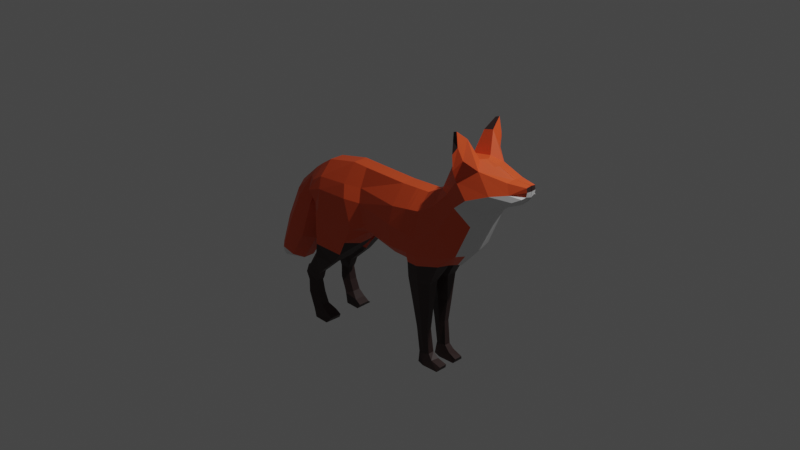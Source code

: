 # Source: fox.blend  (saved by Blender 2.80.75; exported with 4.5.12 LTS)
import bpy
from mathutils import Matrix  # noqa: F401  (used for matrix-valued properties, if any)

bpy.ops.wm.read_factory_settings(use_empty=True)
scene = bpy.context.scene
scene.name = 'Scene'

# ---- collections
col_collection = bpy.data.collections.new('Collection'); scene.collection.children.link(col_collection)

# ---- materials (node trees are filled in below, after node groups)
mat_fox_base_coat = bpy.data.materials.new('Fox.Base.Coat')
mat_fox_base_coat.use_transparent_shadow = False
mat_fox_base_legs = bpy.data.materials.new('Fox.Base.Legs')
mat_fox_base_legs.use_transparent_shadow = False
mat_fox_base_tailend = bpy.data.materials.new('Fox.Base.TailEnd')
mat_fox_base_tailend.use_transparent_shadow = False

# ---- material node trees
mat_fox_base_coat.use_nodes = True; mat_fox_base_coat.node_tree.nodes.clear()
_N = mat_fox_base_coat.node_tree.nodes; _L = mat_fox_base_coat.node_tree.links
n0 = _N.new('ShaderNodeOutputMaterial'); n0.name = 'Material Output'; n0.location = (300, 300)
n1 = _N.new('ShaderNodeBsdfPrincipled'); n1.name = 'Principled BSDF'; n1.location = (10, 300)
n1.distribution = 'GGX'
n1.subsurface_method = 'BURLEY'
n1.inputs[0].default_value = (0.8, 0.0911, 0.02172, 1.0)
n1.inputs[3].default_value = 1.45
n1.inputs[27].default_value = (0.0, 0.0, 0.0, 1.0)
n1.inputs[28].default_value = 1.0
_L.new(n1.outputs[0], n0.inputs[0])
n0.is_active_output = True
mat_fox_base_legs.use_nodes = True; mat_fox_base_legs.node_tree.nodes.clear()
_N = mat_fox_base_legs.node_tree.nodes; _L = mat_fox_base_legs.node_tree.links
n0 = _N.new('ShaderNodeOutputMaterial'); n0.name = 'Material Output'; n0.location = (300, 300)
n1 = _N.new('ShaderNodeBsdfPrincipled'); n1.name = 'Principled BSDF'; n1.location = (10, 300)
n1.distribution = 'GGX'
n1.subsurface_method = 'BURLEY'
n1.inputs[0].default_value = (0.03737, 0.01916, 0.01774, 1.0)
n1.inputs[3].default_value = 1.45
n1.inputs[27].default_value = (0.0, 0.0, 0.0, 1.0)
n1.inputs[28].default_value = 1.0
_L.new(n1.outputs[0], n0.inputs[0])
n0.is_active_output = True
mat_fox_base_tailend.use_nodes = True; mat_fox_base_tailend.node_tree.nodes.clear()
_N = mat_fox_base_tailend.node_tree.nodes; _L = mat_fox_base_tailend.node_tree.links
n0 = _N.new('ShaderNodeOutputMaterial'); n0.name = 'Material Output'; n0.location = (300, 300)
n1 = _N.new('ShaderNodeBsdfPrincipled'); n1.name = 'Principled BSDF'; n1.location = (10, 300)
n1.distribution = 'GGX'
n1.subsurface_method = 'BURLEY'
n1.inputs[3].default_value = 1.45
n1.inputs[27].default_value = (0.0, 0.0, 0.0, 1.0)
n1.inputs[28].default_value = 1.0
_L.new(n1.outputs[0], n0.inputs[0])
n0.is_active_output = True

# ---- world
world_world = bpy.data.worlds.new('World'); scene.world = world_world
world_world.use_nodes = True; world_world.node_tree.nodes.clear()
_N = world_world.node_tree.nodes; _L = world_world.node_tree.links
n0 = _N.new('ShaderNodeOutputWorld'); n0.name = 'World Output'; n0.location = (300, 300)
n1 = _N.new('ShaderNodeBackground'); n1.name = 'Background'; n1.location = (10, 300)
n1.inputs[0].default_value = (0.05088, 0.05088, 0.05088, 1.0)
_L.new(n1.outputs[0], n0.inputs[0])
n0.is_active_output = True
world_world.color = (0.05088, 0.05088, 0.05088)
world_world.use_sun_shadow = False
world_world.sun_shadow_jitter_overblur = 0.0

# ---- cameras
cam_camera = bpy.data.cameras.new('Camera')
cam_camera.clip_end = 100.0
cam_camera.ortho_scale = 7.314

# ---- lights
light_light = bpy.data.lights.new('Light', 'POINT')
light_light.transmission_factor = 0.0
light_light.energy = 1000.0
light_light.shadow_soft_size = 0.1
light_light.shadow_maximum_resolution = 0.006
light_light.use_absolute_resolution = True

# ---- meshes
me_plane = bpy.data.meshes.new('Plane')
me_plane.from_pydata([(-1.01, 0.3106, 0.0), (0.8825, 0.3523, 0.0), (-1.079, 0.8442, 0.0), (0.6871, 1.133, 0.0), (-0.8278, -0.9261, 0.1331), (0.1419, 0.247, 0.0), (0.5, 0.247, 0.0), (0.5, 1.032, 0.0), (0.1419, 1.009, 0.0), (-0.5829, 1.009, 0.0), (-1.0, 0.4655, 0.0), (1.012, 0.5339, 0.0), (-1.107, 0.5818, 0.0), (-0.9594, 0.9233, 0.0), (-0.9448, 0.3073, 0.0), (-0.3107, 0.2713, 0.0), (-0.3907, 1.007, 0.0), (0.8047, 1.417, 0.0), (1.178, 0.9016, 0.0), (0.9379, 1.534, 0.0), (1.299, 1.049, 0.0), (1.18, 1.566, 0.0), (1.436, 1.167, 0.0), (1.311, 1.535, 0.0), (1.667, 1.311, -0.003751), (1.695, 1.354, -0.003751), (1.695, 1.47, -0.003751), (1.501, 1.466, -0.001655), (1.59, 1.243, 0.0), (-1.0, 0.4655, 0.2764), (-1.01, 0.3557, 0.268), (0.5, 0.2838, 0.2428), (0.8825, 0.4038, 0.1222), (0.6949, 0.9904, 0.2241), (0.6871, 1.133, 0.08083), (-0.9594, 0.9233, 0.08083), (-1.079, 0.8442, 0.08083), (-0.9448, 0.3524, 0.3241), (-0.4634, 0.3287, 0.2741), (-0.3107, 0.3228, 0.1334), (0.1419, 0.2921, 0.1949), (0.5, 1.032, 0.08083), (0.1419, 1.009, 0.08083), (-0.3907, 1.007, 0.08339), (-0.5829, 1.009, 0.08083), (-0.5842, 0.8058, 0.2241), (0.1419, 0.8058, 0.2241), (0.5, 0.8715, 0.2241), (-1.107, 0.5818, 0.2764), (1.012, 0.5753, 0.2273), (-0.4481, 0.3785, 0.2764), (0.1419, 0.3837, 0.2686), (0.5, 0.405, 0.2686), (-0.3005, 0.4092, 0.2207), (-0.9048, 0.4551, 0.3194), (0.8077, 0.7858, 0.2764), (-0.5359, 0.6698, 0.2764), (0.1419, 0.624, 0.2764), (0.5, 0.5859, 0.2764), (-1.096, 0.6825, 0.2241), (-0.3593, 0.6608, 0.2207), (-0.9301, 0.6483, 0.2764), (-0.3916, 0.8046, 0.1685), (-0.9595, 0.7677, 0.2241), (0.8628, 1.167, 0.2106), (0.8047, 1.417, 0.06732), (1.178, 0.9429, 0.2137), (1.011, 1.097, 0.2629), (1.021, 1.362, 0.2554), (0.9379, 1.534, 0.05987), (1.299, 1.125, 0.1722), (1.174, 1.234, 0.2924), (1.216, 1.498, 0.1702), (1.135, 1.566, 0.0714), (1.436, 1.232, 0.1671), (1.39, 1.324, 0.2189), (1.667, 1.349, 0.09228), (1.686, 1.367, 0.05593), (1.685, 1.456, 0.05593), (1.501, 1.457, 0.1006), (1.554, 1.365, 0.1377), (1.59, 1.307, 0.1377), (1.037, 1.654, 0.3278), (0.9981, 1.848, 0.2756), (1.065, 1.718, 0.2882), (1.041, 1.863, 0.281), (1.029, 1.487, 0.3109), (0.968, 1.747, 0.1616), (1.069, 1.77, 0.17), (1.095, 1.587, 0.2485), (1.667, 1.319, 0.01764), (1.59, 1.257, 0.03068), (1.299, 1.075, 0.03036), (1.178, 0.9108, 0.0476), (-1.079, 0.8442, 0.018), (-0.9594, 0.9233, 0.018), (1.501, 1.464, 0.02112), (1.693, 1.467, 0.009541), (0.8047, 1.417, 0.01499), (0.9379, 1.534, 0.01334), (-0.6252, -0.0684, 0.1003), (-0.9379, 0.2612, 0.07142), (1.17, 1.566, 0.0159), (1.29, 1.526, 0.03792), (0.1419, 0.257, 0.0434), (-0.3107, 0.2828, 0.02971), (1.436, 1.182, 0.03722), (0.5, 0.2573, 0.04581), (0.5, 1.032, 0.018), (0.6871, 1.133, 0.018), (0.1419, 1.009, 0.018), (-1.118, 0.3051, 0.0), (-0.5829, 1.009, 0.018), (-0.3907, 1.007, 0.01857), (1.025, 0.5431, 0.1056), (1.693, 1.357, 0.009541), (-1.107, 0.5818, 0.06155), (-1.0, 0.4655, 0.06155), (-1.01, 0.3206, 0.1328), (0.8825, 0.3765, 0.0545), (-0.9448, 0.01279, 0.3241), (-0.6252, -0.01858, 0.2741), (-0.9632, -0.1401, 0.3241), (-0.761, -0.1775, 0.2741), (-1.093, -0.2792, 0.2693), (-1.09, -0.3152, 0.327), (-0.9804, -0.3808, 0.2755), (-1.136, -0.3946, 0.3241), (-1.01, -0.4618, 0.2741), (-1.111, -0.4907, 0.3115), (-1.027, -0.5034, 0.2681), (-1.096, -0.6297, 0.3241), (-1.002, -0.649, 0.2741), (-1.028, -0.8102, 0.3241), (-0.9506, -0.7724, 0.2741), (-0.9976, -0.9196, 0.3241), (-0.8673, -0.833, 0.2741), (-0.8242, -0.9189, 0.3241), (-0.7972, -0.8724, 0.2741), (-0.9766, 0.008382, 0.268), (-1.01, -0.01117, 0.1793), (-1.003, -0.09846, 0.268), (-1.01, -0.1264, 0.191), (-1.097, -0.2855, 0.1817), (-1.167, -0.3405, 0.268), (-1.171, -0.3479, 0.1816), (-1.139, -0.4781, 0.2629), (-1.143, -0.4828, 0.1912), (-1.148, -0.6167, 0.268), (-1.154, -0.6181, 0.1884), (-1.083, -0.8074, 0.268), (-1.087, -0.8146, 0.1816), (-1.052, -0.9105, 0.268), (-1.056, -0.9176, 0.1816), (-0.9976, -0.9196, 0.3241), (-1.001, -0.9267, 0.1331), (-0.8242, -0.9189, 0.3241), (-0.4634, 0.3287, 0.2741), (-0.7972, -0.8724, 0.143), (-0.8673, -0.833, 0.1458), (-1.027, -0.5033, 0.1866), (-0.761, -0.1775, 0.1796), (-0.4671, 0.09792, 0.03024), (-0.847, -0.06225, 0.0806), (-0.9708, -0.1681, 0.1193), (-1.055, -0.2979, 0.1237), (-0.98, -0.3782, 0.1817), (-1.111, -0.386, 0.1273), (-1.009, -0.4617, 0.1797), (-1.112, -0.4884, 0.1559), (-1.106, -0.629, 0.1497), (-1.001, -0.6464, 0.1827), (-1.027, -0.8101, 0.1427), (-0.949, -0.7723, 0.1797), (0.3776, 0.247, 0.0), (0.3776, 1.024, 0.0), (0.3776, 0.2838, 0.2428), (0.3776, 1.024, 0.08083), (0.3776, 0.3977, 0.2686), (0.3776, 0.5989, 0.2764), (0.3776, 0.849, 0.2241), (0.3776, 1.024, 0.018), (0.3776, 0.257, 0.0434), (0.3368, 1.022, 0.0), (0.3368, 1.022, 0.08083), (0.3368, 0.3953, 0.2686), (0.3368, 0.6033, 0.2764), (0.3368, 0.8415, 0.2241), (0.3368, 0.257, 0.0434), (0.3368, 0.247, 0.0), (0.3368, 0.2921, 0.1949), (0.3368, 1.022, 0.018), (0.7535, 0.3168, 0.0), (0.624, 1.099, 0.0), (0.7535, 0.3531, 0.204), (0.624, 1.099, 0.08083), (0.8395, 0.4949, 0.2438), (0.7039, 0.7184, 0.2764), (0.6292, 0.9503, 0.2241), (0.7535, 0.3165, 0.0475), (0.624, 1.099, 0.018), (0.5, 0.076, 0.2209), (0.3668, 0.1081, 0.2209), (0.6009, -0.73, 0.1525), (0.6301, 0.1036, 0.1821), (0.5055, -0.2136, 0.1931), (0.4048, -0.1823, 0.1931), (0.4915, -0.7287, 0.1774), (0.6084, -0.186, 0.1616), (0.5177, -0.4743, 0.1796), (0.4541, -0.461, 0.1796), (0.5381, -0.731, 0.1682), (0.5743, -0.464, 0.1538), (0.6493, -0.7844, 0.1616), (0.4927, -0.8488, 0.1931), (0.5562, -0.8703, 0.1931), (0.7672, -0.8177, 0.156), (0.7467, -0.867, 0.1832), (0.5, 0.08255, 0.03504), (0.3668, 0.1146, 0.03504), (0.6009, -0.7276, 0.08486), (0.6301, 0.1101, 0.07381), (0.5055, -0.2118, 0.06809), (0.4048, -0.1805, 0.06809), (0.4915, -0.7262, 0.07671), (0.6084, -0.1842, 0.09958), (0.5177, -0.4711, 0.07277), (0.4541, -0.4578, 0.07277), (0.5381, -0.7286, 0.07671), (0.5743, -0.4608, 0.09858), (0.6657, -0.7844, 0.07657), (0.4927, -0.8488, 0.04428), (0.5562, -0.8703, 0.04428), (0.7672, -0.8177, 0.06587), (0.7467, -0.867, 0.05418), (-1.861, -0.505, 0.0), (-1.12, 0.5518, 0.0), (-1.192, 0.7627, 0.0), (-1.2, 0.6874, 0.1448), (-1.12, 0.5518, 0.1691), (-1.192, 0.7627, 0.07799), (-1.192, 0.7627, 0.04872), (-1.276, -0.1304, 0.0), (-1.12, 0.5518, 0.06901), (-1.479, 0.5189, 0.0), (-1.365, 0.3949, 0.2126), (-1.21, 0.3441, 0.1849), (-1.425, 0.4665, 0.1599), (-1.479, 0.5189, 0.04409), (-1.499, -0.4592, 0.0), (-1.118, 0.3051, 0.06783), (-1.664, 0.1262, 0.0), (-1.55, 0.002301, 0.2126), (-1.368, -0.09141, 0.1849), (-1.61, 0.07393, 0.1599), (-1.664, 0.1262, 0.04409), (-1.806, -0.532, 0.0), (-1.276, -0.1304, 0.06783), (-1.801, -0.2596, 0.0), (-1.712, -0.356, 0.1925), (-1.591, -0.4202, 0.1585), (-1.747, -0.3119, 0.1571), (-1.801, -0.2596, 0.04894), (-1.499, -0.4592, 0.0674), (-1.885, -0.4798, 0.0), (-1.861, -0.505, 0.07618), (-1.806, -0.532, 0.08198), (-1.885, -0.4798, 0.06028), (-1.885, -0.4798, 0.0533), (-1.861, -0.505, 0.05684), (-1.806, -0.532, 0.05814), (-0.468, 0.1272, 0.1169), (-0.3889, 0.1904, 0.02998), (-0.5443, 0.1551, 0.2741), (1.701, 1.415, 0.009541), (1.694, 1.414, 0.05593), (1.704, 1.415, -0.003751)], [], [(198, 33, 34, 195), (63, 45, 44, 35), (62, 46, 42, 43), (180, 47, 41, 177), (176, 31, 52, 178), (39, 40, 51, 53), (37, 38, 50, 54), (194, 32, 49, 196), (178, 52, 58, 179), (53, 51, 57, 60), (54, 50, 56, 61), (196, 49, 55, 197), (179, 58, 47, 180), (60, 57, 46, 62), (61, 56, 45, 63), (197, 55, 33, 198), (48, 61, 63, 59), (29, 54, 61, 48), (30, 37, 54, 29), (59, 63, 35, 36), (56, 60, 62, 45), (50, 53, 60, 56), (38, 39, 53, 50), (45, 62, 43, 44), (33, 55, 67, 64), (55, 49, 66, 67), (34, 33, 64, 65), (64, 67, 71, 68), (67, 66, 70, 71), (65, 64, 68, 69), (68, 71, 75, 72), (71, 70, 74, 75), (87, 86, 82, 83), (79, 80, 77, 275, 78), (80, 81, 76, 77), (75, 74, 81, 80), (72, 75, 80, 79), (91, 90, 76, 81), (93, 92, 70, 66), (95, 94, 36, 35), (97, 96, 79, 78), (99, 98, 65, 69), (103, 102, 73, 72), (105, 104, 40, 39), (106, 91, 81, 74), (182, 107, 31, 176), (200, 108, 41, 195), (191, 110, 42, 184), (12, 116, 243, 236), (134, 136, 159, 173), (113, 112, 44, 43), (114, 93, 66, 49), (110, 113, 43, 42), (92, 106, 74, 70), (98, 109, 34, 65), (102, 99, 69, 73), (90, 115, 77, 76), (94, 2, 237, 241), (115, 274, 275, 77), (116, 117, 29, 48), (112, 95, 35, 44), (117, 118, 30, 29), (96, 103, 72, 79), (119, 114, 49, 32), (199, 119, 32, 194), (83, 82, 84, 85), (89, 88, 85, 84), (86, 89, 84, 82), (88, 87, 83, 85), (73, 69, 87, 88), (68, 72, 89, 86), (72, 73, 88, 89), (69, 68, 86, 87), (192, 1, 119, 199), (0, 14, 101, 118), (1, 11, 114, 119), (27, 23, 103, 96), (10, 0, 118, 117), (9, 13, 95, 112), (12, 10, 117, 116), (25, 276, 274, 115), (59, 36, 240, 238), (24, 25, 115, 90), (21, 19, 99, 102), (17, 3, 109, 98), (20, 22, 106, 92), (8, 16, 113, 110), (11, 18, 93, 114), (16, 9, 112, 113), (138, 156, 4, 158), (48, 59, 238, 239), (183, 8, 110, 191), (193, 7, 108, 200), (174, 6, 107, 182), (22, 28, 91, 106), (15, 5, 104, 105), (23, 21, 102, 103), (123, 126, 166, 161), (19, 17, 98, 99), (26, 27, 96, 97), (13, 2, 94, 95), (18, 20, 92, 93), (28, 24, 90, 91), (30, 37, 120, 139), (37, 38, 121, 120), (139, 120, 122, 141), (120, 121, 123, 122), (141, 122, 125, 124), (122, 123, 126, 125), (124, 125, 127, 144), (125, 126, 128, 127), (144, 127, 129, 146), (127, 128, 130, 129), (146, 129, 131, 148), (129, 130, 132, 131), (148, 131, 133, 150), (131, 132, 134, 133), (150, 133, 135, 152), (133, 134, 136, 135), (135, 136, 138, 137), (118, 30, 139, 140), (140, 139, 141, 142), (124, 143, 145, 144), (144, 145, 147, 146), (146, 147, 149, 148), (148, 149, 151, 150), (150, 151, 153, 152), (152, 153, 155, 154), (154, 155, 4, 156), (142, 141, 124, 143), (128, 130, 160, 168), (132, 134, 173, 171), (136, 138, 158, 159), (126, 128, 168, 166), (130, 132, 171, 160), (100, 121, 123, 161), (271, 273, 121, 100), (272, 271, 100, 162), (118, 101, 163, 140), (101, 162, 100, 163), (140, 163, 164, 142), (163, 100, 161, 164), (142, 164, 165, 143), (164, 161, 166, 165), (143, 165, 167, 145), (165, 166, 168, 167), (145, 167, 169, 147), (167, 168, 160, 169), (147, 169, 170, 149), (169, 160, 171, 170), (149, 170, 172, 151), (170, 171, 173, 172), (151, 172, 155, 153), (172, 173, 159, 155), (155, 159, 158, 4), (162, 101, 105, 272), (14, 15, 105, 101), (189, 174, 182, 188), (7, 175, 181, 108), (108, 181, 177, 41), (188, 182, 176, 190), (186, 179, 180, 187), (185, 178, 179, 186), (190, 176, 178, 185), (187, 180, 177, 184), (46, 187, 184, 42), (40, 190, 185, 51), (51, 185, 186, 57), (57, 186, 187, 46), (104, 188, 190, 40), (5, 189, 188, 104), (175, 183, 191, 181), (181, 191, 184, 177), (3, 193, 200, 109), (6, 192, 199, 107), (107, 199, 194, 31), (109, 200, 195, 34), (58, 197, 198, 47), (52, 196, 197, 58), (31, 194, 196, 52), (47, 198, 195, 41), (194, 31, 201, 204), (207, 211, 215, 214), (176, 31, 201, 202), (204, 201, 205, 208), (210, 209, 211, 207), (202, 201, 205, 206), (208, 205, 209, 212), (212, 209, 211, 203), (206, 205, 209, 210), (203, 211, 215, 213), (213, 215, 217, 216), (199, 107, 218, 221), (224, 228, 232, 231), (182, 107, 218, 219), (221, 218, 222, 225), (227, 226, 228, 224), (219, 218, 222, 223), (225, 222, 226, 229), (229, 226, 228, 220), (223, 222, 226, 227), (220, 228, 232, 230), (230, 232, 234, 233), (236, 243, 250, 111), (239, 238, 245, 246), (240, 241, 248, 247), (243, 239, 246, 250), (116, 48, 239, 243), (36, 94, 241, 240), (111, 250, 257, 242), (246, 245, 252, 253), (247, 248, 255, 254), (250, 246, 253, 257), (241, 237, 244, 248), (238, 240, 247, 245), (242, 257, 263, 249), (253, 252, 259, 260), (254, 255, 262, 261), (257, 253, 260, 263), (248, 244, 251, 255), (245, 247, 254, 252), (249, 263, 270, 256), (260, 259, 265, 266), (261, 262, 268, 267), (263, 260, 266, 270), (255, 251, 258, 262), (252, 254, 261, 259), (268, 269, 265, 267), (269, 270, 266, 265), (235, 256, 270, 269), (264, 235, 269, 268), (262, 258, 264, 268), (259, 261, 267, 265), (199, 221, 204, 194), (208, 225, 221, 204), (212, 229, 225, 208), (203, 220, 229, 212), (213, 230, 220, 203), (216, 233, 230, 213), (217, 234, 233, 216), (215, 232, 234, 217), (215, 232, 231, 214), (214, 231, 224, 207), (207, 224, 227, 210), (210, 227, 223, 206), (206, 223, 219, 202), (219, 182, 176, 202), (105, 39, 271, 272), (39, 157, 273, 271), (274, 276, 26, 97), (275, 274, 97, 78)])
me_plane.polygons.foreach_set('material_index', [0, 0, 0, 0, 0, 0, 0, 0, 0, 0, 0, 0, 0, 0, 0, 0, 0, 0, 0, 0, 0, 0, 0, 0, 0, 0, 0, 0, 2, 0, 0, 2, 1, 0, 2, 2, 0, 2, 2, 0, 0, 0, 0, 0, 2, 0, 0, 0, 0, 1, 0, 2, 0, 2, 0, 0, 2, 0, 2, 0, 0, 0, 0, 0, 0, 1, 0, 0, 1, 0, 0, 0, 0, 2, 2, 2, 0, 2, 0, 2, 2, 0, 2, 0, 0, 2, 0, 2, 0, 1, 0, 0, 0, 2, 2, 2, 0, 1, 0, 0, 0, 2, 2, 0, 0, 1, 1, 1, 1, 1, 1, 1, 1, 1, 1, 1, 1, 1, 1, 1, 0, 1, 1, 1, 1, 1, 1, 1, 1, 1, 1, 1, 1, 1, 1, 1, 1, 1, 0, 0, 1, 1, 1, 1, 1, 1, 1, 1, 1, 1, 1, 1, 1, 1, 1, 0, 2, 2, 0, 0, 0, 0, 0, 0, 0, 0, 0, 0, 0, 0, 2, 0, 0, 0, 2, 0, 0, 0, 0, 0, 0, 1, 1, 1, 1, 1, 1, 1, 1, 1, 1, 1, 1, 1, 1, 1, 1, 1, 1, 1, 1, 1, 1, 0, 0, 0, 0, 0, 0, 0, 0, 0, 0, 0, 0, 0, 0, 0, 0, 0, 0, 2, 2, 2, 2, 0, 0, 2, 2, 2, 2, 2, 2, 1, 1, 1, 1, 1, 1, 1, 1, 1, 1, 1, 1, 1, 1, 0, 0, 1, 1])
_uv = me_plane.uv_layers.new(name='UVMap')
_uv.uv.foreach_set('vector', [0.9157, 0.8626, 1.0, 0.8626, 1.0, 1.0, 0.9157, 1.0, 0.02987, 0.8626, 0.25, 0.8626, 0.25, 1.0, 0.02987, 1.0, 0.3324, 0.8626, 0.5, 0.8626, 0.5, 1.0, 0.3324, 1.0, 0.6645, 0.8626, 0.75, 0.8626, 0.75, 1.0, 0.6645, 1.0, 0.6645, 0.0, 0.75, 0.0, 0.75, 0.1082, 0.6645, 0.1082, 0.3324, 0.0, 0.5, 0.0, 0.5, 0.1082, 0.3324, 0.1082, 0.02987, 0.0, 0.25, 0.0, 0.25, 0.1082, 0.02987, 0.1082, 0.9157, 0.0, 1.0, 0.0, 1.0, 0.1082, 0.9157, 0.1082, 0.6645, 0.1082, 0.75, 0.1082, 0.75, 0.5228, 0.6645, 0.5228, 0.3324, 0.1082, 0.5, 0.1082, 0.5, 0.5228, 0.3324, 0.5228, 0.02987, 0.1082, 0.25, 0.1082, 0.25, 0.5228, 0.02987, 0.5228, 0.9157, 0.1082, 1.0, 0.1082, 1.0, 0.5228, 0.9157, 0.5228, 0.6645, 0.5228, 0.75, 0.5228, 0.75, 0.8626, 0.6645, 0.8626, 0.3324, 0.5228, 0.5, 0.5228, 0.5, 0.8626, 0.3324, 0.8626, 0.02987, 0.5228, 0.25, 0.5228, 0.25, 0.8626, 0.02987, 0.8626, 0.9157, 0.5228, 1.0, 0.5228, 1.0, 0.8626, 0.9157, 0.8626, 0.0, 0.5228, 0.02987, 0.5228, 0.02987, 0.8626, 0.0, 0.8626, 0.0, 0.1082, 0.02987, 0.1082, 0.02987, 0.5228, 0.0, 0.5228, 0.0, 0.0, 0.02987, 0.0, 0.02987, 0.1082, 0.0, 0.1082, 0.0, 0.8626, 0.02987, 0.8626, 0.02987, 1.0, 0.0, 1.0, 0.25, 0.5228, 0.3324, 0.5228, 0.3324, 0.8626, 0.25, 0.8626, 0.25, 0.1082, 0.3324, 0.1082, 0.3324, 0.5228, 0.25, 0.5228, 0.25, 0.0, 0.3324, 0.0, 0.3324, 0.1082, 0.25, 0.1082, 0.25, 0.8626, 0.3324, 0.8626, 0.3324, 1.0, 0.25, 1.0, 1.0, 0.8626, 1.0, 0.5228, 1.0, 0.5228, 1.0, 0.8626, 1.0, 0.5228, 1.0, 0.1082, 1.0, 0.1082, 1.0, 0.5228, 1.0, 1.0, 1.0, 0.8626, 1.0, 0.8626, 1.0, 1.0, 1.0, 0.8626, 1.0, 0.5228, 1.0, 0.5228, 1.0, 0.8626, 1.0, 0.5228, 1.0, 0.1082, 1.0, 0.1082, 1.0, 0.5228, 1.0, 1.0, 1.0, 0.8626, 1.0, 0.8626, 1.0, 1.0, 1.0, 0.8626, 1.0, 0.5228, 1.0, 0.5228, 1.0, 0.8626, 1.0, 0.5228, 1.0, 0.1082, 1.0, 0.1082, 1.0, 0.5228, 1.0, 1.0, 1.0, 0.8626, 1.0, 0.8626, 1.0, 1.0, 1.0, 0.8626, 1.0, 0.5228, 1.0, 0.5228, 1.0, 0.7012, 1.0, 0.8626, 1.0, 0.5228, 1.0, 0.1082, 1.0, 0.1082, 1.0, 0.5228, 1.0, 0.5228, 1.0, 0.1082, 1.0, 0.1082, 1.0, 0.5228, 1.0, 0.8626, 1.0, 0.5228, 1.0, 0.5228, 1.0, 0.8626, 1.0, 0.1082, 1.0, 0.1082, 1.0, 0.1082, 1.0, 0.1082, 1.0, 0.1082, 1.0, 0.1082, 1.0, 0.1082, 1.0, 0.1082, 0.02987, 1.0, 0.0, 1.0, 0.0, 1.0, 0.02987, 1.0, 1.0, 0.8626, 1.0, 0.8626, 1.0, 0.8626, 1.0, 0.8626, 1.0, 1.0, 1.0, 1.0, 1.0, 1.0, 1.0, 1.0, 1.0, 0.8626, 1.0, 1.0, 1.0, 1.0, 1.0, 0.8626, 0.3324, 0.0, 0.5, 0.0, 0.5, 0.0, 0.3324, 0.0, 1.0, 0.1082, 1.0, 0.1082, 1.0, 0.1082, 1.0, 0.1082, 0.6645, 0.0, 0.75, 0.0, 0.75, 0.0, 0.6645, 0.0, 0.9157, 1.0, 0.75, 1.0, 0.75, 1.0, 0.9157, 1.0, 0.6361, 1.0, 0.5, 1.0, 0.5, 1.0, 0.6361, 1.0, 0.0, 0.5228, 0.0, 0.5228, 0.0, 0.5228, 0.0, 0.5228, 0.0, 0.0, 0.0, 0.0, 0.0, 0.0, 0.0, 0.0, 0.3324, 1.0, 0.25, 1.0, 0.25, 1.0, 0.3324, 1.0, 1.0, 0.1082, 1.0, 0.1082, 1.0, 0.1082, 1.0, 0.1082, 0.5, 1.0, 0.3324, 1.0, 0.3324, 1.0, 0.5, 1.0, 1.0, 0.1082, 1.0, 0.1082, 1.0, 0.1082, 1.0, 0.1082, 1.0, 1.0, 1.0, 1.0, 1.0, 1.0, 1.0, 1.0, 1.0, 1.0, 1.0, 1.0, 1.0, 1.0, 1.0, 1.0, 1.0, 0.1082, 1.0, 0.5228, 1.0, 0.5228, 1.0, 0.1082, 0.0, 1.0, 0.0, 1.0, 0.0, 1.0, 0.0, 1.0, 1.0, 0.5228, 1.0, 0.7029, 1.0, 0.7012, 1.0, 0.5228, 0.0, 0.5228, 0.0, 0.1082, 0.0, 0.1082, 0.0, 0.5228, 0.25, 1.0, 0.02987, 1.0, 0.02987, 1.0, 0.25, 1.0, 0.0, 0.1082, 0.0, 0.0, 0.0, 0.0, 0.0, 0.1082, 1.0, 0.8626, 1.0, 0.8626, 1.0, 0.8626, 1.0, 0.8626, 1.0, 0.0, 1.0, 0.1082, 1.0, 0.1082, 1.0, 0.0, 0.9157, 0.0, 1.0, 0.0, 1.0, 0.0, 0.9157, 0.0, 1.0, 1.0, 1.0, 0.8626, 1.0, 0.8626, 1.0, 1.0, 1.0, 0.8626, 1.0, 1.0, 1.0, 1.0, 1.0, 0.8626, 1.0, 0.8626, 1.0, 0.8626, 1.0, 0.8626, 1.0, 0.8626, 1.0, 1.0, 1.0, 1.0, 1.0, 1.0, 1.0, 1.0, 1.0, 1.0, 1.0, 1.0, 1.0, 1.0, 1.0, 1.0, 1.0, 0.8626, 1.0, 0.8626, 1.0, 0.8626, 1.0, 0.8626, 1.0, 0.8626, 1.0, 1.0, 1.0, 1.0, 1.0, 0.8626, 1.0, 1.0, 1.0, 0.8626, 1.0, 0.8626, 1.0, 1.0, 0.9157, 0.0, 1.0, 0.0, 1.0, 0.0, 0.9157, 0.0, 0.0, 0.0, 0.02987, 0.0, 0.02987, 0.0, 0.0, 0.0, 1.0, 0.0, 1.0, 0.1082, 1.0, 0.1082, 1.0, 0.0, 1.0, 0.8626, 1.0, 0.8626, 1.0, 0.8626, 1.0, 0.8626, 0.0, 0.1082, 0.0, 0.0, 0.0, 0.0, 0.0, 0.1082, 0.25, 1.0, 0.02987, 1.0, 0.02987, 1.0, 0.25, 1.0, 0.0, 0.5228, 0.0, 0.1082, 0.0, 0.1082, 0.0, 0.5228, 1.0, 0.5228, 1.0, 0.7013, 1.0, 0.7029, 1.0, 0.5228, 0.0, 0.8626, 0.0, 1.0, 0.0, 1.0, 0.0, 0.8626, 1.0, 0.1082, 1.0, 0.5228, 1.0, 0.5228, 1.0, 0.1082, 1.0, 1.0, 1.0, 1.0, 1.0, 1.0, 1.0, 1.0, 1.0, 1.0, 1.0, 1.0, 1.0, 1.0, 1.0, 1.0, 1.0, 0.1082, 1.0, 0.1082, 1.0, 0.1082, 1.0, 0.1082, 0.5, 1.0, 0.3324, 1.0, 0.3324, 1.0, 0.5, 1.0, 1.0, 0.1082, 1.0, 0.1082, 1.0, 0.1082, 1.0, 0.1082, 0.3324, 1.0, 0.25, 1.0, 0.25, 1.0, 0.3324, 1.0, 0.0, 0.0, 0.0, 0.0, 0.0, 0.0, 0.0, 0.0, 0.0, 0.5228, 0.0, 0.8626, 0.0, 0.8626, 0.0, 0.5228, 0.6361, 1.0, 0.5, 1.0, 0.5, 1.0, 0.6361, 1.0, 0.9157, 1.0, 0.75, 1.0, 0.75, 1.0, 0.9157, 1.0, 0.6645, 0.0, 0.75, 0.0, 0.75, 0.0, 0.6645, 0.0, 1.0, 0.1082, 1.0, 0.1082, 1.0, 0.1082, 1.0, 0.1082, 0.3324, 0.0, 0.5, 0.0, 0.5, 0.0, 0.3324, 0.0, 1.0, 0.8626, 1.0, 1.0, 1.0, 1.0, 1.0, 0.8626, 0.0, 0.0, 0.0, 0.0, 0.0, 0.0, 0.0, 0.0, 1.0, 1.0, 1.0, 1.0, 1.0, 1.0, 1.0, 1.0, 1.0, 0.8626, 1.0, 0.8626, 1.0, 0.8626, 1.0, 0.8626, 0.02987, 1.0, 0.0, 1.0, 0.0, 1.0, 0.02987, 1.0, 1.0, 0.1082, 1.0, 0.1082, 1.0, 0.1082, 1.0, 0.1082, 1.0, 0.1082, 1.0, 0.1082, 1.0, 0.1082, 1.0, 0.1082, 0.0, 0.0, 0.02987, 0.0, 0.02987, 0.0, 0.0, 0.0, 0.02987, 0.0, 0.25, 0.0, 0.25, 0.0, 0.02987, 0.0, 0.0, 0.0, 0.02987, 0.0, 0.02987, 0.0, 0.0, 0.0, 0.02987, 0.0, 0.25, 0.0, 0.25, 0.0, 0.02987, 0.0, 0.0, 0.0, 0.02987, 0.0, 0.02987, 0.0, 0.0, 0.0, 0.02987, 0.0, 0.25, 0.0, 0.25, 0.0, 0.02987, 0.0, 0.0, 0.0, 0.02987, 0.0, 0.02987, 0.0, 0.0, 0.0, 0.02987, 0.0, 0.25, 0.0, 0.25, 0.0, 0.02987, 0.0, 0.0, 0.0, 0.02987, 0.0, 0.02987, 0.0, 0.0, 0.0, 0.02987, 0.0, 0.25, 0.0, 0.25, 0.0, 0.02987, 0.0, 0.0, 0.0, 0.02987, 0.0, 0.02987, 0.0, 0.0, 0.0, 0.02987, 0.0, 0.25, 0.0, 0.25, 0.0, 0.02987, 0.0, 0.0, 0.0, 0.02987, 0.0, 0.02987, 0.0, 0.0, 0.0, 0.02987, 0.0, 0.25, 0.0, 0.25, 0.0, 0.02987, 0.0, 0.0, 0.0, 0.02987, 0.0, 0.02987, 0.0, 0.0, 0.0, 0.02987, 0.0, 0.25, 0.0, 0.25, 0.0, 0.02987, 0.0, 0.02987, 0.0, 0.25, 0.0, 0.25, 0.0, 0.02987, 0.0, 0.0, 0.0, 0.0, 0.0, 0.0, 0.0, 0.0, 0.0, 0.0, 0.0, 0.0, 0.0, 0.0, 0.0, 0.0, 0.0, 0.0, 0.0, 0.0, 0.0, 0.0, 0.0, 0.0, 0.0, 0.0, 0.0, 0.0, 0.0, 0.0, 0.0, 0.0, 0.0, 0.0, 0.0, 0.0, 0.0, 0.0, 0.0, 0.0, 0.0, 0.0, 0.0, 0.0, 0.0, 0.0, 0.0, 0.0, 0.0, 0.0, 0.0, 0.0, 0.0, 0.0, 0.0, 0.0, 0.0, 0.0, 0.0, 0.0, 0.0, 0.0, 0.0, 0.0, 0.0, 0.0, 0.0, 0.0, 0.0, 0.0, 0.0, 0.0, 0.0, 0.0, 0.0, 0.0, 0.0, 0.0, 0.0, 0.0, 0.0, 0.0, 0.0, 0.0, 0.0, 0.0, 0.0, 0.0, 0.0, 0.0, 0.0, 0.0, 0.0, 0.0, 0.0, 0.0, 0.0, 0.0, 0.0, 0.0, 0.0, 0.0, 0.0, 0.0, 0.0, 0.0, 0.0, 0.0, 0.0, 0.0, 0.0, 0.0, 0.0, 0.0, 0.0, 0.0, 0.0, 0.0, 0.0, 0.0, 0.0, 0.0, 0.0, 0.0, 0.0, 0.0, 0.0, 0.0, 0.0, 0.0, 0.0, 0.0, 0.0, 0.0, 0.0, 0.0, 0.0, 0.1662, 0.0, 0.1662, 0.0, 0.0, 0.0, 0.0, 0.0, 0.0, 0.0, 0.02987, 0.0, 0.02987, 0.0, 0.0, 0.0, 0.02987, 0.0, 0.25, 0.0, 0.25, 0.0, 0.02987, 0.0, 0.0, 0.0, 0.02987, 0.0, 0.02987, 0.0, 0.0, 0.0, 0.02987, 0.0, 0.25, 0.0, 0.25, 0.0, 0.02987, 0.0, 0.0, 0.0, 0.02987, 0.0, 0.02987, 0.0, 0.0, 0.0, 0.02987, 0.0, 0.25, 0.0, 0.25, 0.0, 0.02987, 0.0, 0.0, 0.0, 0.02987, 0.0, 0.02987, 0.0, 0.0, 0.0, 0.02987, 0.0, 0.25, 0.0, 0.25, 0.0, 0.02987, 0.0, 0.0, 0.0, 0.02987, 0.0, 0.02987, 0.0, 0.0, 0.0, 0.02987, 0.0, 0.25, 0.0, 0.25, 0.0, 0.02987, 0.0, 0.0, 0.0, 0.02987, 0.0, 0.02987, 0.0, 0.0, 0.0, 0.02987, 0.0, 0.25, 0.0, 0.25, 0.0, 0.02987, 0.0, 0.0, 0.0, 0.02987, 0.0, 0.02987, 0.0, 0.0, 0.0, 0.02987, 0.0, 0.25, 0.0, 0.25, 0.0, 0.02987, 0.0, 0.0, 0.0, 0.02987, 0.0, 0.02987, 0.0, 0.0, 0.0, 0.02987, 0.0, 0.25, 0.0, 0.25, 0.0, 0.02987, 0.0, 0.02987, 0.0, 0.25, 0.0, 0.25, 0.0, 0.02987, 0.0, 0.25, 0.0, 0.02987, 0.0, 0.3324, 0.0, 0.2912, 0.0, 0.02987, 0.0, 0.3324, 0.0, 0.3324, 0.0, 0.02987, 0.0, 0.6361, 0.0, 0.6645, 0.0, 0.6645, 0.0, 0.6361, 0.0, 0.75, 1.0, 0.6645, 1.0, 0.6645, 1.0, 0.75, 1.0, 0.75, 1.0, 0.6645, 1.0, 0.6645, 1.0, 0.75, 1.0, 0.6361, 0.0, 0.6645, 0.0, 0.6645, 0.0, 0.6361, 0.0, 0.6361, 0.5228, 0.6645, 0.5228, 0.6645, 0.8626, 0.6361, 0.8626, 0.6361, 0.1082, 0.6645, 0.1082, 0.6645, 0.5228, 0.6361, 0.5228, 0.6361, 0.0, 0.6645, 0.0, 0.6645, 0.1082, 0.6361, 0.1082, 0.6361, 0.8626, 0.6645, 0.8626, 0.6645, 1.0, 0.6361, 1.0, 0.5, 0.8626, 0.6361, 0.8626, 0.6361, 1.0, 0.5, 1.0, 0.5, 0.0, 0.6361, 0.0, 0.6361, 0.1082, 0.5, 0.1082, 0.5, 0.1082, 0.6361, 0.1082, 0.6361, 0.5228, 0.5, 0.5228, 0.5, 0.5228, 0.6361, 0.5228, 0.6361, 0.8626, 0.5, 0.8626, 0.5, 0.0, 0.6361, 0.0, 0.6361, 0.0, 0.5, 0.0, 0.5, 0.0, 0.6361, 0.0, 0.6361, 0.0, 0.5, 0.0, 0.6645, 1.0, 0.6361, 1.0, 0.6361, 1.0, 0.6645, 1.0, 0.6645, 1.0, 0.6361, 1.0, 0.6361, 1.0, 0.6645, 1.0, 1.0, 1.0, 0.9157, 1.0, 0.9157, 1.0, 1.0, 1.0, 0.75, 0.0, 0.9157, 0.0, 0.9157, 0.0, 0.75, 0.0, 0.75, 0.0, 0.9157, 0.0, 0.9157, 0.0, 0.75, 0.0, 1.0, 1.0, 0.9157, 1.0, 0.9157, 1.0, 1.0, 1.0, 0.75, 0.5228, 0.9157, 0.5228, 0.9157, 0.8626, 0.75, 0.8626, 0.75, 0.1082, 0.9157, 0.1082, 0.9157, 0.5228, 0.75, 0.5228, 0.75, 0.0, 0.9157, 0.0, 0.9157, 0.1082, 0.75, 0.1082, 0.75, 0.8626, 0.9157, 0.8626, 0.9157, 1.0, 0.75, 1.0, 0.9157, 0.0, 0.75, 0.0, 0.75, 0.0, 0.9157, 0.0, 0.6645, 0.0, 0.75, 0.0, 0.75, 0.0, 0.6645, 0.0, 0.6645, 0.0, 0.75, 0.0, 0.75, 0.0, 0.6645, 0.0, 0.9157, 0.0, 0.75, 0.0, 0.75, 0.0, 0.9157, 0.0, 0.6645, 0.0, 0.75, 0.0, 0.75, 0.0, 0.6645, 0.0, 0.6645, 0.0, 0.75, 0.0, 0.75, 0.0, 0.6645, 0.0, 0.9157, 0.0, 0.75, 0.0, 0.75, 0.0, 0.9157, 0.0, 0.9157, 0.0, 0.75, 0.0, 0.75, 0.0, 0.9157, 0.0, 0.6645, 0.0, 0.75, 0.0, 0.75, 0.0, 0.6645, 0.0, 0.9157, 0.0, 0.75, 0.0, 0.75, 0.0, 0.9157, 0.0, 0.9157, 0.0, 0.75, 0.0, 0.75, 0.0, 0.9157, 0.0, 0.9157, 0.0, 0.75, 0.0, 0.75, 0.0, 0.9157, 0.0, 0.6645, 0.0, 0.75, 0.0, 0.75, 0.0, 0.6645, 0.0, 0.6645, 0.0, 0.75, 0.0, 0.75, 0.0, 0.6645, 0.0, 0.9157, 0.0, 0.75, 0.0, 0.75, 0.0, 0.9157, 0.0, 0.6645, 0.0, 0.75, 0.0, 0.75, 0.0, 0.6645, 0.0, 0.6645, 0.0, 0.75, 0.0, 0.75, 0.0, 0.6645, 0.0, 0.9157, 0.0, 0.75, 0.0, 0.75, 0.0, 0.9157, 0.0, 0.9157, 0.0, 0.75, 0.0, 0.75, 0.0, 0.9157, 0.0, 0.6645, 0.0, 0.75, 0.0, 0.75, 0.0, 0.6645, 0.0, 0.9157, 0.0, 0.75, 0.0, 0.75, 0.0, 0.9157, 0.0, 0.9157, 0.0, 0.75, 0.0, 0.75, 0.0, 0.9157, 0.0, 0.0, 0.5228, 0.0, 0.5228, 0.0, 0.5228, 0.0, 0.5228, 0.0, 0.5228, 0.0, 0.8626, 0.0, 0.8626, 0.0, 0.5228, 0.0, 1.0, 0.0, 1.0, 0.0, 1.0, 0.0, 1.0, 0.0, 0.5228, 0.0, 0.5228, 0.0, 0.5228, 0.0, 0.5228, 0.0, 0.5228, 0.0, 0.5228, 0.0, 0.5228, 0.0, 0.5228, 0.0, 1.0, 0.0, 1.0, 0.0, 1.0, 0.0, 1.0, 0.0, 0.5228, 0.0, 0.5228, 0.0, 0.5228, 0.0, 0.5228, 0.0, 0.5228, 0.0, 0.8626, 0.0, 0.8626, 0.0, 0.5228, 0.0, 1.0, 0.0, 1.0, 0.0, 1.0, 0.0, 1.0, 0.0, 0.5228, 0.0, 0.5228, 0.0, 0.5228, 0.0, 0.5228, 0.0, 1.0, 0.0, 1.0, 0.0, 1.0, 0.0, 1.0, 0.0, 0.8626, 0.0, 1.0, 0.0, 1.0, 0.0, 0.8626, 0.0, 0.5228, 0.0, 0.5228, 0.0, 0.5228, 0.0, 0.5228, 0.0, 0.5228, 0.0, 0.8626, 0.0, 0.8626, 0.0, 0.5228, 0.0, 1.0, 0.0, 1.0, 0.0, 1.0, 0.0, 1.0, 0.0, 0.5228, 0.0, 0.5228, 0.0, 0.5228, 0.0, 0.5228, 0.0, 1.0, 0.0, 1.0, 0.0, 1.0, 0.0, 1.0, 0.0, 0.8626, 0.0, 1.0, 0.0, 1.0, 0.0, 0.8626, 0.0, 0.5228, 0.0, 0.5228, 0.0, 0.5228, 0.0, 0.5228, 0.0, 0.5228, 0.0, 0.8626, 0.0, 0.8626, 0.0, 0.5228, 0.0, 1.0, 0.0, 1.0, 0.0, 1.0, 0.0, 1.0, 0.0, 0.5228, 0.0, 0.5228, 0.0, 0.5228, 0.0, 0.5228, 0.0, 1.0, 0.0, 1.0, 0.0, 1.0, 0.0, 1.0, 0.0, 0.8626, 0.0, 1.0, 0.0, 1.0, 0.0, 0.8626, 0.0, 1.0, 0.0, 0.8626, 0.0, 0.8626, 0.0, 1.0, 0.0, 0.8626, 0.0, 0.5228, 0.0, 0.5228, 0.0, 0.8626, 0.0, 0.8626, 0.0, 0.5228, 0.0, 0.5228, 0.0, 0.8626, 0.0, 1.0, 0.0, 0.8626, 0.0, 0.8626, 0.0, 1.0, 0.0, 1.0, 0.0, 1.0, 0.0, 1.0, 0.0, 1.0, 0.0, 0.8626, 0.0, 1.0, 0.0, 1.0, 0.0, 0.8626, 0.0, 0.0, 0.0, 0.0, 0.0, 0.0, 0.0, 0.0, 0.9157, 0.0, 0.9157, 0.0, 0.9157, 0.0, 0.0, 0.0, 0.9157, 0.0, 0.9157, 0.0, 0.9157, 0.0, 0.9157, 0.0, 0.9157, 0.0, 0.9157, 0.0, 0.9157, 0.0, 0.9157, 0.0, 0.9157, 0.0, 0.9157, 0.0, 0.9157, 0.0, 0.9157, 0.0, 0.9157, 0.0, 0.9157, 0.0, 0.9157, 0.0, 0.9157, 0.0, 0.75, 0.0, 0.75, 0.0, 0.9157, 0.0, 0.9157, 0.0, 0.75, 0.0, 0.75, 0.0, 0.75, 0.0, 0.75, 0.0, 0.75, 0.0, 0.75, 0.0, 0.6645, 0.0, 0.6645, 0.0, 0.6645, 0.0, 0.6645, 0.0, 0.6645, 0.0, 0.6645, 0.0, 0.6645, 0.0, 0.6645, 0.0, 0.6645, 0.0, 0.6645, 0.0, 0.6645, 0.0, 0.6645, 0.0, 0.6645, 0.0, 0.6645, 0.0, 0.6645, 0.0, 0.6645, 0.0, 0.6645, 0.0, 0.6645, 0.0, 0.0, 0.0, 0.0, 0.0, 0.0, 0.0, 0.0, 0.0, 0.3324, 0.0, 0.3324, 0.0, 0.1662, 0.0, 0.1662, 0.0, 0.0, 0.0, 0.0, 0.0, 0.0, 0.0, 0.0, 0.0, 1.0, 0.7029, 1.0, 0.7013, 1.0, 0.8626, 1.0, 0.8626, 1.0, 0.7012, 1.0, 0.7029, 1.0, 0.8626, 1.0, 0.8626])
me_plane.materials.append(mat_fox_base_coat)
me_plane.materials.append(mat_fox_base_legs)
me_plane.materials.append(mat_fox_base_tailend)
me_plane.use_remesh_preserve_volume = False
me_plane.use_remesh_preserve_attributes = False
me_plane.use_mirror_vertex_groups = False
me_plane.update()

# ---- objects
ob_light = bpy.data.objects.new('Light', light_light)
ob_camera = bpy.data.objects.new('Camera', cam_camera)
ob_foxfront_001 = bpy.data.objects.new('FoxFront.001', None)
ob_foxside = bpy.data.objects.new('FoxSide', None)
ob_fox = bpy.data.objects.new('Fox', me_plane)

# ---- transforms, parenting, visibility, modifiers, constraints
ob_light.location = (4.076, 1.005, 7.344)
ob_light.rotation_euler = (0.6503, 0.05522, 1.866)
ob_light.lock_rotations_4d = False
ob_light.empty_display_type = 'ARROWS'
ob_light.color = (0.0, 0.0, 0.0, 0.0)
ob_light.lineart.crease_threshold = 0.0
ob_camera.location = (7.359, -6.926, 6.399)
ob_camera.rotation_euler = (1.109, 0.0, 0.8149)
ob_camera.lock_rotations_4d = False
ob_camera.empty_display_type = 'ARROWS'
ob_camera.color = (0.0, 0.0, 0.0, 0.0)
ob_camera.display_type = 'WIRE'
ob_camera.lineart.crease_threshold = 0.0
ob_foxfront_001.location = (0.0, 0.0, 1.375)
ob_foxfront_001.rotation_euler = (1.571, -0.0, -0.0)
ob_foxfront_001.empty_display_type = 'IMAGE'
ob_foxfront_001.empty_display_size = 5.0
ob_foxfront_001.empty_image_depth = 'BACK'
ob_foxfront_001.show_empty_image_perspective = False
ob_foxfront_001.use_empty_image_alpha = True
ob_foxfront_001.empty_image_side = 'FRONT'
ob_foxfront_001.lineart.crease_threshold = 0.0
ob_foxside.location = (0.0, 0.0, 1.519)
ob_foxside.rotation_euler = (1.571, -0.0, 1.571)
ob_foxside.empty_display_type = 'IMAGE'
ob_foxside.empty_display_size = 5.0
ob_foxside.empty_image_depth = 'BACK'
ob_foxside.show_empty_image_perspective = False
ob_foxside.use_empty_image_alpha = True
ob_foxside.empty_image_side = 'FRONT'
ob_foxside.lineart.crease_threshold = 0.0
ob_fox.location = (0.0, 0.0, 0.9006)
ob_fox.rotation_euler = (1.571, -0.0, 0.0)
ob_fox.lineart.crease_threshold = 0.0
_m = ob_fox.modifiers.new('Mirror', 'MIRROR')
_m.use_axis = (False, False, True)
_m.use_clip = True

# ---- collection membership
col_collection.objects.link(ob_light)
col_collection.objects.link(ob_camera)
col_collection.objects.link(ob_foxfront_001)
col_collection.objects.link(ob_foxside)
col_collection.objects.link(ob_fox)

# ---- scene / render settings (as saved in the file)
scene.camera = ob_camera
scene.frame_start = 1; scene.frame_end = 250; scene.frame_set(1)
scene.render.engine = 'BLENDER_EEVEE_NEXT'
scene.cycles.use_denoising = False
scene.cycles.samples = 128
scene.cycles.sampling_pattern = 'TABULATED_SOBOL'
scene.cycles.use_adaptive_sampling = False
scene.cycles.use_light_tree = False
scene.view_settings.view_transform = 'Filmic'
bpy.context.view_layer.update()
